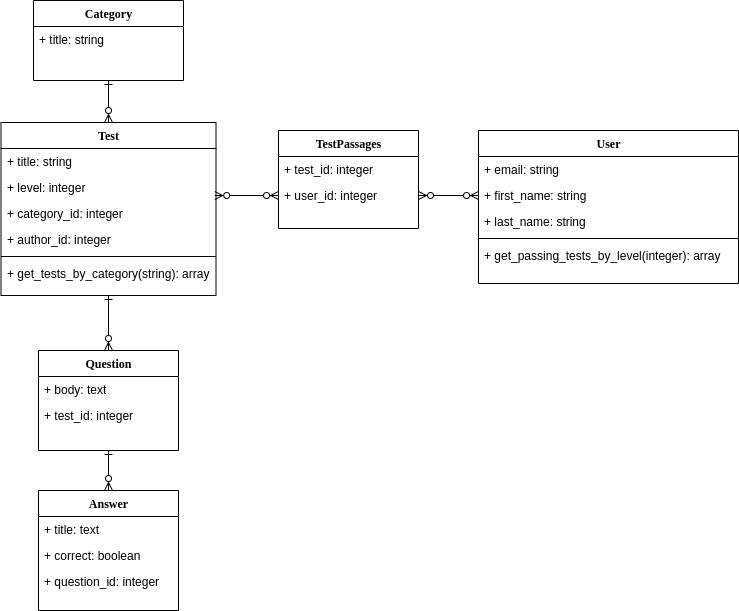

The diagram above was exported from draw.io. Its source (the exported page's mxGraphModel, read from the mxfile embedded in the PNG):
<mxGraphModel dx="1364" dy="806" grid="1" gridSize="10" guides="1" tooltips="1" connect="1" arrows="1" fold="1" page="1" pageScale="1" pageWidth="1100" pageHeight="850" background="#ffffff" math="0" shadow="0">
  <root>
    <mxCell id="0" />
    <mxCell id="1" parent="0" />
    <mxCell id="78961159f06e98e8-43" value="TestPassages" style="swimlane;html=1;fontStyle=1;align=center;verticalAlign=top;childLayout=stackLayout;horizontal=1;startSize=26;horizontalStack=0;resizeParent=1;resizeLast=0;collapsible=1;marginBottom=0;swimlaneFillColor=#ffffff;rounded=0;shadow=0;comic=0;labelBackgroundColor=none;strokeWidth=1;fillColor=none;fontFamily=Verdana;fontSize=12" parent="1" vertex="1">
      <mxGeometry x="310" y="240" width="140" height="98" as="geometry" />
    </mxCell>
    <mxCell id="78961159f06e98e8-44" value="+ test_id: integer" style="text;html=1;strokeColor=none;fillColor=none;align=left;verticalAlign=top;spacingLeft=4;spacingRight=4;whiteSpace=wrap;overflow=hidden;rotatable=0;points=[[0,0.5],[1,0.5]];portConstraint=eastwest;" parent="78961159f06e98e8-43" vertex="1">
      <mxGeometry y="26" width="140" height="26" as="geometry" />
    </mxCell>
    <mxCell id="78961159f06e98e8-50" value="+ user_id: integer" style="text;html=1;strokeColor=none;fillColor=none;align=left;verticalAlign=top;spacingLeft=4;spacingRight=4;whiteSpace=wrap;overflow=hidden;rotatable=0;points=[[0,0.5],[1,0.5]];portConstraint=eastwest;" parent="78961159f06e98e8-43" vertex="1">
      <mxGeometry y="52" width="140" height="26" as="geometry" />
    </mxCell>
    <mxCell id="78961159f06e98e8-56" value="Category" style="swimlane;html=1;fontStyle=1;align=center;verticalAlign=top;childLayout=stackLayout;horizontal=1;startSize=26;horizontalStack=0;resizeParent=1;resizeLast=0;collapsible=1;marginBottom=0;swimlaneFillColor=#ffffff;rounded=0;shadow=0;comic=0;labelBackgroundColor=none;strokeWidth=1;fillColor=none;fontFamily=Verdana;fontSize=12" parent="1" vertex="1">
      <mxGeometry x="65" y="110" width="150" height="80" as="geometry" />
    </mxCell>
    <mxCell id="78961159f06e98e8-57" value="+ title: string" style="text;html=1;strokeColor=none;fillColor=none;align=left;verticalAlign=top;spacingLeft=4;spacingRight=4;whiteSpace=wrap;overflow=hidden;rotatable=0;points=[[0,0.5],[1,0.5]];portConstraint=eastwest;" parent="78961159f06e98e8-56" vertex="1">
      <mxGeometry y="26" width="150" height="26" as="geometry" />
    </mxCell>
    <mxCell id="78961159f06e98e8-69" value="Test" style="swimlane;html=1;fontStyle=1;align=center;verticalAlign=top;childLayout=stackLayout;horizontal=1;startSize=26;horizontalStack=0;resizeParent=1;resizeLast=0;collapsible=1;marginBottom=0;swimlaneFillColor=#ffffff;rounded=0;shadow=0;comic=0;labelBackgroundColor=none;strokeWidth=1;fillColor=none;fontFamily=Verdana;fontSize=12" parent="1" vertex="1">
      <mxGeometry x="32.5" y="232" width="215" height="173" as="geometry">
        <mxRectangle x="270" y="540" width="50" height="26" as="alternateBounds" />
      </mxGeometry>
    </mxCell>
    <mxCell id="78961159f06e98e8-70" value="+ title: string" style="text;html=1;strokeColor=none;fillColor=none;align=left;verticalAlign=top;spacingLeft=4;spacingRight=4;whiteSpace=wrap;overflow=hidden;rotatable=0;points=[[0,0.5],[1,0.5]];portConstraint=eastwest;" parent="78961159f06e98e8-69" vertex="1">
      <mxGeometry y="26" width="215" height="26" as="geometry" />
    </mxCell>
    <mxCell id="78961159f06e98e8-71" value="+ level: integer" style="text;html=1;strokeColor=none;fillColor=none;align=left;verticalAlign=top;spacingLeft=4;spacingRight=4;whiteSpace=wrap;overflow=hidden;rotatable=0;points=[[0,0.5],[1,0.5]];portConstraint=eastwest;" parent="78961159f06e98e8-69" vertex="1">
      <mxGeometry y="52" width="215" height="26" as="geometry" />
    </mxCell>
    <mxCell id="78961159f06e98e8-72" value="+ category_id: integer" style="text;html=1;strokeColor=none;fillColor=none;align=left;verticalAlign=top;spacingLeft=4;spacingRight=4;whiteSpace=wrap;overflow=hidden;rotatable=0;points=[[0,0.5],[1,0.5]];portConstraint=eastwest;" parent="78961159f06e98e8-69" vertex="1">
      <mxGeometry y="78" width="215" height="26" as="geometry" />
    </mxCell>
    <mxCell id="78961159f06e98e8-74" value="+ author_id: integer" style="text;html=1;strokeColor=none;fillColor=none;align=left;verticalAlign=top;spacingLeft=4;spacingRight=4;whiteSpace=wrap;overflow=hidden;rotatable=0;points=[[0,0.5],[1,0.5]];portConstraint=eastwest;" parent="78961159f06e98e8-69" vertex="1">
      <mxGeometry y="104" width="215" height="26" as="geometry" />
    </mxCell>
    <mxCell id="78961159f06e98e8-77" value="" style="line;html=1;strokeWidth=1;fillColor=none;align=left;verticalAlign=middle;spacingTop=-1;spacingLeft=3;spacingRight=3;rotatable=0;labelPosition=right;points=[];portConstraint=eastwest;" parent="78961159f06e98e8-69" vertex="1">
      <mxGeometry y="130" width="215" height="8" as="geometry" />
    </mxCell>
    <mxCell id="78961159f06e98e8-78" value="+ get_tests_by_category(string): array" style="text;html=1;strokeColor=none;fillColor=none;align=left;verticalAlign=top;spacingLeft=4;spacingRight=4;whiteSpace=wrap;overflow=hidden;rotatable=0;points=[[0,0.5],[1,0.5]];portConstraint=eastwest;" parent="78961159f06e98e8-69" vertex="1">
      <mxGeometry y="138" width="215" height="32" as="geometry" />
    </mxCell>
    <mxCell id="78961159f06e98e8-82" value="User" style="swimlane;html=1;fontStyle=1;align=center;verticalAlign=top;childLayout=stackLayout;horizontal=1;startSize=26;horizontalStack=0;resizeParent=1;resizeLast=0;collapsible=1;marginBottom=0;swimlaneFillColor=#ffffff;rounded=0;shadow=0;comic=0;labelBackgroundColor=none;strokeWidth=1;fillColor=none;fontFamily=Verdana;fontSize=12" parent="1" vertex="1">
      <mxGeometry x="510" y="240" width="260" height="153" as="geometry" />
    </mxCell>
    <mxCell id="78961159f06e98e8-83" value="+ email: string" style="text;html=1;strokeColor=none;fillColor=none;align=left;verticalAlign=top;spacingLeft=4;spacingRight=4;whiteSpace=wrap;overflow=hidden;rotatable=0;points=[[0,0.5],[1,0.5]];portConstraint=eastwest;" parent="78961159f06e98e8-82" vertex="1">
      <mxGeometry y="26" width="260" height="26" as="geometry" />
    </mxCell>
    <mxCell id="78961159f06e98e8-84" value="+ first_name: string" style="text;html=1;strokeColor=none;fillColor=none;align=left;verticalAlign=top;spacingLeft=4;spacingRight=4;whiteSpace=wrap;overflow=hidden;rotatable=0;points=[[0,0.5],[1,0.5]];portConstraint=eastwest;" parent="78961159f06e98e8-82" vertex="1">
      <mxGeometry y="52" width="260" height="26" as="geometry" />
    </mxCell>
    <mxCell id="78961159f06e98e8-85" value="+ last_name: string" style="text;html=1;strokeColor=none;fillColor=none;align=left;verticalAlign=top;spacingLeft=4;spacingRight=4;whiteSpace=wrap;overflow=hidden;rotatable=0;points=[[0,0.5],[1,0.5]];portConstraint=eastwest;" parent="78961159f06e98e8-82" vertex="1">
      <mxGeometry y="78" width="260" height="26" as="geometry" />
    </mxCell>
    <mxCell id="78961159f06e98e8-90" value="" style="line;html=1;strokeWidth=1;fillColor=none;align=left;verticalAlign=middle;spacingTop=-1;spacingLeft=3;spacingRight=3;rotatable=0;labelPosition=right;points=[];portConstraint=eastwest;" parent="78961159f06e98e8-82" vertex="1">
      <mxGeometry y="104" width="260" height="8" as="geometry" />
    </mxCell>
    <mxCell id="78961159f06e98e8-94" value="+ get_passing_tests_by_level(integer): array" style="text;html=1;strokeColor=none;fillColor=none;align=left;verticalAlign=top;spacingLeft=4;spacingRight=4;whiteSpace=wrap;overflow=hidden;rotatable=0;points=[[0,0.5],[1,0.5]];portConstraint=eastwest;" parent="78961159f06e98e8-82" vertex="1">
      <mxGeometry y="112" width="260" height="26" as="geometry" />
    </mxCell>
    <mxCell id="78961159f06e98e8-95" value="Answer" style="swimlane;html=1;fontStyle=1;align=center;verticalAlign=top;childLayout=stackLayout;horizontal=1;startSize=26;horizontalStack=0;resizeParent=1;resizeLast=0;collapsible=1;marginBottom=0;swimlaneFillColor=#ffffff;rounded=0;shadow=0;comic=0;labelBackgroundColor=none;strokeWidth=1;fillColor=none;fontFamily=Verdana;fontSize=12" parent="1" vertex="1">
      <mxGeometry x="70" y="600" width="140" height="120" as="geometry" />
    </mxCell>
    <mxCell id="78961159f06e98e8-96" value="+ title: text" style="text;html=1;strokeColor=none;fillColor=none;align=left;verticalAlign=top;spacingLeft=4;spacingRight=4;whiteSpace=wrap;overflow=hidden;rotatable=0;points=[[0,0.5],[1,0.5]];portConstraint=eastwest;" parent="78961159f06e98e8-95" vertex="1">
      <mxGeometry y="26" width="140" height="26" as="geometry" />
    </mxCell>
    <mxCell id="78961159f06e98e8-97" value="+ correct: boolean" style="text;html=1;strokeColor=none;fillColor=none;align=left;verticalAlign=top;spacingLeft=4;spacingRight=4;whiteSpace=wrap;overflow=hidden;rotatable=0;points=[[0,0.5],[1,0.5]];portConstraint=eastwest;" parent="78961159f06e98e8-95" vertex="1">
      <mxGeometry y="52" width="140" height="26" as="geometry" />
    </mxCell>
    <mxCell id="78961159f06e98e8-98" value="+ question_id: integer" style="text;html=1;strokeColor=none;fillColor=none;align=left;verticalAlign=top;spacingLeft=4;spacingRight=4;whiteSpace=wrap;overflow=hidden;rotatable=0;points=[[0,0.5],[1,0.5]];portConstraint=eastwest;" parent="78961159f06e98e8-95" vertex="1">
      <mxGeometry y="78" width="140" height="26" as="geometry" />
    </mxCell>
    <mxCell id="78961159f06e98e8-108" value="Question" style="swimlane;html=1;fontStyle=1;align=center;verticalAlign=top;childLayout=stackLayout;horizontal=1;startSize=26;horizontalStack=0;resizeParent=1;resizeLast=0;collapsible=1;marginBottom=0;swimlaneFillColor=#ffffff;rounded=0;shadow=0;comic=0;labelBackgroundColor=none;strokeWidth=1;fillColor=none;fontFamily=Verdana;fontSize=12" parent="1" vertex="1">
      <mxGeometry x="70" y="460" width="140" height="100" as="geometry" />
    </mxCell>
    <mxCell id="78961159f06e98e8-109" value="+ body: text" style="text;html=1;strokeColor=none;fillColor=none;align=left;verticalAlign=top;spacingLeft=4;spacingRight=4;whiteSpace=wrap;overflow=hidden;rotatable=0;points=[[0,0.5],[1,0.5]];portConstraint=eastwest;" parent="78961159f06e98e8-108" vertex="1">
      <mxGeometry y="26" width="140" height="26" as="geometry" />
    </mxCell>
    <mxCell id="78961159f06e98e8-110" value="+ test_id: integer" style="text;html=1;strokeColor=none;fillColor=none;align=left;verticalAlign=top;spacingLeft=4;spacingRight=4;whiteSpace=wrap;overflow=hidden;rotatable=0;points=[[0,0.5],[1,0.5]];portConstraint=eastwest;" parent="78961159f06e98e8-108" vertex="1">
      <mxGeometry y="52" width="140" height="26" as="geometry" />
    </mxCell>
    <mxCell id="ZqZsq1PS6Qyo7hI2s484-2" value="" style="endArrow=ERzeroToMany;startArrow=ERone;html=1;exitX=0.5;exitY=1;exitDx=0;exitDy=0;entryX=0.5;entryY=0;entryDx=0;entryDy=0;endFill=1;startFill=0;" parent="1" source="78961159f06e98e8-108" target="78961159f06e98e8-95" edge="1">
      <mxGeometry width="50" height="50" relative="1" as="geometry">
        <mxPoint x="670" y="440" as="sourcePoint" />
        <mxPoint x="720" y="390" as="targetPoint" />
      </mxGeometry>
    </mxCell>
    <mxCell id="ZqZsq1PS6Qyo7hI2s484-3" value="" style="endArrow=ERone;startArrow=ERzeroToMany;html=1;entryX=0.5;entryY=1;entryDx=0;entryDy=0;exitX=0.5;exitY=0;exitDx=0;exitDy=0;startFill=1;endFill=0;" parent="1" source="78961159f06e98e8-108" target="78961159f06e98e8-69" edge="1">
      <mxGeometry width="50" height="50" relative="1" as="geometry">
        <mxPoint x="490" y="290" as="sourcePoint" />
        <mxPoint x="540" y="240" as="targetPoint" />
      </mxGeometry>
    </mxCell>
    <mxCell id="ZqZsq1PS6Qyo7hI2s484-4" value="" style="endArrow=ERzeroToMany;startArrow=ERone;html=1;exitX=0.5;exitY=1;exitDx=0;exitDy=0;entryX=0.5;entryY=0;entryDx=0;entryDy=0;startFill=0;endFill=1;" parent="1" source="78961159f06e98e8-56" target="78961159f06e98e8-69" edge="1">
      <mxGeometry width="50" height="50" relative="1" as="geometry">
        <mxPoint x="540" y="350" as="sourcePoint" />
        <mxPoint x="590" y="300" as="targetPoint" />
      </mxGeometry>
    </mxCell>
    <mxCell id="ZqZsq1PS6Qyo7hI2s484-6" value="" style="endArrow=ERzeroToMany;startArrow=ERzeroToMany;html=1;exitX=0.994;exitY=0.808;exitDx=0;exitDy=0;exitPerimeter=0;entryX=0;entryY=0.5;entryDx=0;entryDy=0;endFill=1;startFill=1;" parent="1" source="78961159f06e98e8-71" target="78961159f06e98e8-50" edge="1">
      <mxGeometry width="50" height="50" relative="1" as="geometry">
        <mxPoint x="670" y="440" as="sourcePoint" />
        <mxPoint x="336" y="300.9960000000001" as="targetPoint" />
      </mxGeometry>
    </mxCell>
    <mxCell id="ZqZsq1PS6Qyo7hI2s484-7" value="" style="endArrow=ERzeroToMany;startArrow=ERzeroToMany;html=1;exitX=1;exitY=0.5;exitDx=0;exitDy=0;startFill=1;endFill=1;" parent="1" source="78961159f06e98e8-50" edge="1">
      <mxGeometry width="50" height="50" relative="1" as="geometry">
        <mxPoint x="670" y="440" as="sourcePoint" />
        <mxPoint x="510" y="305" as="targetPoint" />
      </mxGeometry>
    </mxCell>
  </root>
</mxGraphModel>